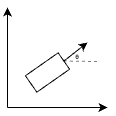

The diagram above was exported from draw.io. Its source (the exported page's mxGraphModel, read from the mxfile embedded in the PNG):
<mxGraphModel dx="177" dy="239" grid="1" gridSize="10" guides="1" tooltips="1" connect="1" arrows="1" fold="1" page="1" pageScale="1" pageWidth="1169" pageHeight="827" math="0" shadow="0">
  <root>
    <mxCell id="0" />
    <mxCell id="1" parent="0" />
    <mxCell id="6" value="" style="rounded=0;whiteSpace=wrap;html=1;rotation=-35;" parent="1" vertex="1">
      <mxGeometry x="360" y="295" width="40" height="20" as="geometry" />
    </mxCell>
    <mxCell id="7" value="" style="endArrow=classic;html=1;exitX=1;exitY=0.5;exitDx=0;exitDy=0;" parent="1" source="6" edge="1">
      <mxGeometry width="50" height="50" relative="1" as="geometry">
        <mxPoint x="400" y="285" as="sourcePoint" />
        <mxPoint x="420" y="275" as="targetPoint" />
      </mxGeometry>
    </mxCell>
    <mxCell id="8" value="" style="endArrow=none;html=1;exitX=1;exitY=0.5;exitDx=0;exitDy=0;dashed=1;endFill=0;jumpSize=6;jumpStyle=none;endSize=1;startSize=1;opacity=50;strokeColor=default;" parent="1" source="6" edge="1">
      <mxGeometry width="50" height="50" relative="1" as="geometry">
        <mxPoint x="420" y="315" as="sourcePoint" />
        <mxPoint x="430" y="294" as="targetPoint" />
      </mxGeometry>
    </mxCell>
    <mxCell id="11" value="θ" style="text;html=1;strokeColor=none;fillColor=none;align=center;verticalAlign=middle;whiteSpace=wrap;rounded=0;fontSize=6;" parent="1" vertex="1">
      <mxGeometry x="410" y="289" as="geometry" />
    </mxCell>
    <mxCell id="12" value="" style="group" vertex="1" connectable="0" parent="1">
      <mxGeometry x="340" y="240" width="100" height="100" as="geometry" />
    </mxCell>
    <mxCell id="2" value="" style="endArrow=classic;html=1;" parent="12" edge="1">
      <mxGeometry width="50" height="50" relative="1" as="geometry">
        <mxPoint y="100" as="sourcePoint" />
        <mxPoint as="targetPoint" />
      </mxGeometry>
    </mxCell>
    <mxCell id="3" value="" style="endArrow=classic;html=1;" parent="12" edge="1">
      <mxGeometry width="50" height="50" relative="1" as="geometry">
        <mxPoint y="100" as="sourcePoint" />
        <mxPoint x="100" y="100" as="targetPoint" />
      </mxGeometry>
    </mxCell>
  </root>
</mxGraphModel>